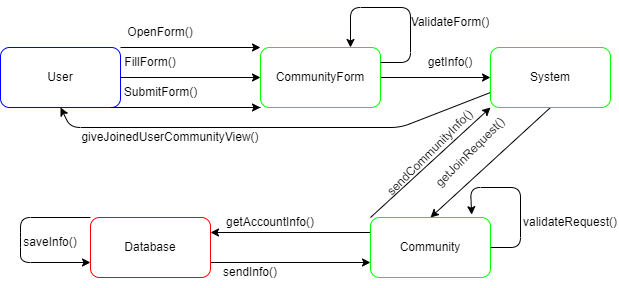

The diagram above was exported from draw.io. Its source (the exported page's mxGraphModel, read from the mxfile embedded in the PNG):
<mxGraphModel dx="746" dy="568" grid="1" gridSize="10" guides="1" tooltips="1" connect="1" arrows="1" fold="1" page="1" pageScale="1" pageWidth="850" pageHeight="1100" math="0" shadow="0">
  <root>
    <mxCell id="0" />
    <mxCell id="1" parent="0" />
    <mxCell id="k7ZmKmcAw96oMjV_Pg-c-1" style="edgeStyle=none;html=1;exitX=1;exitY=0.5;exitDx=0;exitDy=0;entryX=0;entryY=0.5;entryDx=0;entryDy=0;" parent="1" source="k7ZmKmcAw96oMjV_Pg-c-4" target="k7ZmKmcAw96oMjV_Pg-c-8" edge="1">
      <mxGeometry relative="1" as="geometry" />
    </mxCell>
    <mxCell id="k7ZmKmcAw96oMjV_Pg-c-2" style="edgeStyle=none;html=1;exitX=1;exitY=0;exitDx=0;exitDy=0;entryX=0;entryY=0;entryDx=0;entryDy=0;" parent="1" source="k7ZmKmcAw96oMjV_Pg-c-4" target="k7ZmKmcAw96oMjV_Pg-c-8" edge="1">
      <mxGeometry relative="1" as="geometry" />
    </mxCell>
    <mxCell id="k7ZmKmcAw96oMjV_Pg-c-3" style="edgeStyle=none;html=1;exitX=1;exitY=1;exitDx=0;exitDy=0;entryX=0;entryY=1;entryDx=0;entryDy=0;startArrow=none;" parent="1" target="k7ZmKmcAw96oMjV_Pg-c-8" edge="1">
      <mxGeometry relative="1" as="geometry">
        <mxPoint x="220" y="140" as="sourcePoint" />
      </mxGeometry>
    </mxCell>
    <mxCell id="k7ZmKmcAw96oMjV_Pg-c-4" value="User" style="rounded=1;whiteSpace=wrap;html=1;strokeColor=#0000FF;" parent="1" vertex="1">
      <mxGeometry x="50" y="80" width="120" height="60" as="geometry" />
    </mxCell>
    <mxCell id="k7ZmKmcAw96oMjV_Pg-c-5" style="edgeStyle=none;html=1;exitX=0.5;exitY=1;exitDx=0;exitDy=0;entryX=0.5;entryY=0;entryDx=0;entryDy=0;" parent="1" source="k7ZmKmcAw96oMjV_Pg-c-6" target="k7ZmKmcAw96oMjV_Pg-c-18" edge="1">
      <mxGeometry relative="1" as="geometry" />
    </mxCell>
    <mxCell id="12" style="edgeStyle=none;html=1;exitX=0;exitY=0.75;exitDx=0;exitDy=0;entryX=0.5;entryY=1;entryDx=0;entryDy=0;" edge="1" parent="1" source="k7ZmKmcAw96oMjV_Pg-c-6" target="k7ZmKmcAw96oMjV_Pg-c-4">
      <mxGeometry relative="1" as="geometry">
        <Array as="points">
          <mxPoint x="450" y="160" />
          <mxPoint x="120" y="160" />
        </Array>
      </mxGeometry>
    </mxCell>
    <mxCell id="k7ZmKmcAw96oMjV_Pg-c-6" value="System" style="rounded=1;whiteSpace=wrap;html=1;strokeColor=#00FF00;" parent="1" vertex="1">
      <mxGeometry x="540" y="80" width="120" height="60" as="geometry" />
    </mxCell>
    <mxCell id="k7ZmKmcAw96oMjV_Pg-c-7" style="edgeStyle=none;html=1;exitX=1;exitY=0.5;exitDx=0;exitDy=0;entryX=0;entryY=0.5;entryDx=0;entryDy=0;" parent="1" source="k7ZmKmcAw96oMjV_Pg-c-8" target="k7ZmKmcAw96oMjV_Pg-c-6" edge="1">
      <mxGeometry relative="1" as="geometry" />
    </mxCell>
    <mxCell id="k7ZmKmcAw96oMjV_Pg-c-8" value="CommunityForm" style="rounded=1;whiteSpace=wrap;html=1;strokeColor=#00FF00;" parent="1" vertex="1">
      <mxGeometry x="310" y="80" width="120" height="60" as="geometry" />
    </mxCell>
    <mxCell id="k7ZmKmcAw96oMjV_Pg-c-9" value="FillForm()" style="text;html=1;strokeColor=none;fillColor=none;align=center;verticalAlign=middle;whiteSpace=wrap;rounded=0;" parent="1" vertex="1">
      <mxGeometry x="170" y="80" width="60" height="30" as="geometry" />
    </mxCell>
    <mxCell id="k7ZmKmcAw96oMjV_Pg-c-10" value="OpenForm()" style="text;html=1;strokeColor=none;fillColor=none;align=center;verticalAlign=middle;whiteSpace=wrap;rounded=0;" parent="1" vertex="1">
      <mxGeometry x="180" y="50" width="60" height="30" as="geometry" />
    </mxCell>
    <mxCell id="k7ZmKmcAw96oMjV_Pg-c-11" value="" style="edgeStyle=none;html=1;exitX=0;exitY=1;exitDx=0;exitDy=0;entryX=0;entryY=1;entryDx=0;entryDy=0;endArrow=none;" parent="1" source="k7ZmKmcAw96oMjV_Pg-c-8" edge="1">
      <mxGeometry relative="1" as="geometry">
        <mxPoint x="170" y="140" as="sourcePoint" />
        <mxPoint x="160" y="140" as="targetPoint" />
        <Array as="points">
          <mxPoint x="160" y="140" />
        </Array>
      </mxGeometry>
    </mxCell>
    <mxCell id="k7ZmKmcAw96oMjV_Pg-c-12" value="SubmitForm()" style="text;html=1;align=center;verticalAlign=middle;resizable=0;points=[];autosize=1;strokeColor=none;fillColor=none;" parent="1" vertex="1">
      <mxGeometry x="160" y="110" width="100" height="30" as="geometry" />
    </mxCell>
    <mxCell id="k7ZmKmcAw96oMjV_Pg-c-13" style="edgeStyle=none;html=1;exitX=0.75;exitY=0;exitDx=0;exitDy=0;entryX=0.75;entryY=0;entryDx=0;entryDy=0;" parent="1" source="k7ZmKmcAw96oMjV_Pg-c-6" target="k7ZmKmcAw96oMjV_Pg-c-6" edge="1">
      <mxGeometry relative="1" as="geometry">
        <Array as="points" />
      </mxGeometry>
    </mxCell>
    <mxCell id="k7ZmKmcAw96oMjV_Pg-c-14" value="getInfo()" style="text;html=1;strokeColor=none;fillColor=none;align=center;verticalAlign=middle;whiteSpace=wrap;rounded=0;" parent="1" vertex="1">
      <mxGeometry x="470" y="80" width="60" height="30" as="geometry" />
    </mxCell>
    <mxCell id="k7ZmKmcAw96oMjV_Pg-c-15" value="getJoinRequest()" style="text;html=1;strokeColor=none;fillColor=none;align=center;verticalAlign=middle;whiteSpace=wrap;rounded=0;rotation=-45;" parent="1" vertex="1">
      <mxGeometry x="490" y="170" width="60" height="30" as="geometry" />
    </mxCell>
    <mxCell id="6" style="edgeStyle=none;html=1;exitX=1;exitY=0.75;exitDx=0;exitDy=0;entryX=0;entryY=0.75;entryDx=0;entryDy=0;" edge="1" parent="1" source="k7ZmKmcAw96oMjV_Pg-c-16" target="k7ZmKmcAw96oMjV_Pg-c-18">
      <mxGeometry relative="1" as="geometry" />
    </mxCell>
    <mxCell id="k7ZmKmcAw96oMjV_Pg-c-16" value="Database" style="rounded=1;whiteSpace=wrap;html=1;strokeColor=#FF0000;" parent="1" vertex="1">
      <mxGeometry x="140" y="250" width="120" height="60" as="geometry" />
    </mxCell>
    <mxCell id="k7ZmKmcAw96oMjV_Pg-c-17" style="edgeStyle=none;html=1;exitX=0;exitY=0.25;exitDx=0;exitDy=0;entryX=1;entryY=0.25;entryDx=0;entryDy=0;" parent="1" source="k7ZmKmcAw96oMjV_Pg-c-18" target="k7ZmKmcAw96oMjV_Pg-c-16" edge="1">
      <mxGeometry relative="1" as="geometry" />
    </mxCell>
    <mxCell id="10" style="edgeStyle=none;html=1;exitX=0;exitY=0;exitDx=0;exitDy=0;entryX=0;entryY=1;entryDx=0;entryDy=0;" edge="1" parent="1" source="k7ZmKmcAw96oMjV_Pg-c-18" target="k7ZmKmcAw96oMjV_Pg-c-6">
      <mxGeometry relative="1" as="geometry" />
    </mxCell>
    <mxCell id="k7ZmKmcAw96oMjV_Pg-c-18" value="Community" style="rounded=1;whiteSpace=wrap;html=1;strokeColor=#00FF00;" parent="1" vertex="1">
      <mxGeometry x="420" y="250" width="120" height="60" as="geometry" />
    </mxCell>
    <mxCell id="k7ZmKmcAw96oMjV_Pg-c-20" style="edgeStyle=none;html=1;" parent="1" source="k7ZmKmcAw96oMjV_Pg-c-6" edge="1">
      <mxGeometry relative="1" as="geometry">
        <mxPoint x="660" y="100" as="targetPoint" />
      </mxGeometry>
    </mxCell>
    <mxCell id="2" style="edgeStyle=none;html=1;exitX=1;exitY=0.5;exitDx=0;exitDy=0;entryX=0.843;entryY=-0.047;entryDx=0;entryDy=0;entryPerimeter=0;" edge="1" parent="1" source="k7ZmKmcAw96oMjV_Pg-c-18" target="k7ZmKmcAw96oMjV_Pg-c-18">
      <mxGeometry relative="1" as="geometry">
        <Array as="points">
          <mxPoint x="570" y="280" />
          <mxPoint x="570" y="220" />
          <mxPoint x="520" y="220" />
        </Array>
      </mxGeometry>
    </mxCell>
    <mxCell id="3" value="validateRequest()" style="text;html=1;strokeColor=none;fillColor=none;align=center;verticalAlign=middle;whiteSpace=wrap;rounded=0;" vertex="1" parent="1">
      <mxGeometry x="590" y="240" width="60" height="30" as="geometry" />
    </mxCell>
    <mxCell id="4" value="getAccountInfo()" style="text;html=1;strokeColor=none;fillColor=none;align=center;verticalAlign=middle;whiteSpace=wrap;rounded=0;" vertex="1" parent="1">
      <mxGeometry x="290" y="240" width="60" height="30" as="geometry" />
    </mxCell>
    <mxCell id="7" style="edgeStyle=none;html=1;exitX=0;exitY=0;exitDx=0;exitDy=0;entryX=0;entryY=0.75;entryDx=0;entryDy=0;" edge="1" parent="1" source="k7ZmKmcAw96oMjV_Pg-c-16" target="k7ZmKmcAw96oMjV_Pg-c-16">
      <mxGeometry relative="1" as="geometry">
        <Array as="points">
          <mxPoint x="70" y="250" />
          <mxPoint x="70" y="270" />
          <mxPoint x="70" y="295" />
        </Array>
      </mxGeometry>
    </mxCell>
    <mxCell id="8" value="sendInfo()" style="text;html=1;strokeColor=none;fillColor=none;align=center;verticalAlign=middle;whiteSpace=wrap;rounded=0;" vertex="1" parent="1">
      <mxGeometry x="270" y="290" width="60" height="30" as="geometry" />
    </mxCell>
    <mxCell id="9" value="saveInfo()" style="text;html=1;strokeColor=none;fillColor=none;align=center;verticalAlign=middle;whiteSpace=wrap;rounded=0;" vertex="1" parent="1">
      <mxGeometry x="70" y="260" width="60" height="30" as="geometry" />
    </mxCell>
    <mxCell id="11" value="sendCommunityInfo()" style="text;html=1;strokeColor=none;fillColor=none;align=center;verticalAlign=middle;whiteSpace=wrap;rounded=0;rotation=-45;" vertex="1" parent="1">
      <mxGeometry x="450" y="185" width="60" as="geometry" />
    </mxCell>
    <mxCell id="13" value="giveJoinedUserCommunityView()" style="text;html=1;strokeColor=none;fillColor=none;align=center;verticalAlign=middle;whiteSpace=wrap;rounded=0;" vertex="1" parent="1">
      <mxGeometry x="190" y="155" width="60" height="30" as="geometry" />
    </mxCell>
    <mxCell id="14" style="edgeStyle=none;html=1;exitX=1;exitY=0.25;exitDx=0;exitDy=0;entryX=0.75;entryY=0;entryDx=0;entryDy=0;" edge="1" parent="1" source="k7ZmKmcAw96oMjV_Pg-c-8" target="k7ZmKmcAw96oMjV_Pg-c-8">
      <mxGeometry relative="1" as="geometry">
        <Array as="points">
          <mxPoint x="460" y="95" />
          <mxPoint x="460" y="40" />
          <mxPoint x="400" y="40" />
        </Array>
      </mxGeometry>
    </mxCell>
    <mxCell id="15" value="ValidateForm()" style="text;html=1;strokeColor=none;fillColor=none;align=center;verticalAlign=middle;whiteSpace=wrap;rounded=0;" vertex="1" parent="1">
      <mxGeometry x="470" y="40" width="60" height="30" as="geometry" />
    </mxCell>
  </root>
</mxGraphModel>